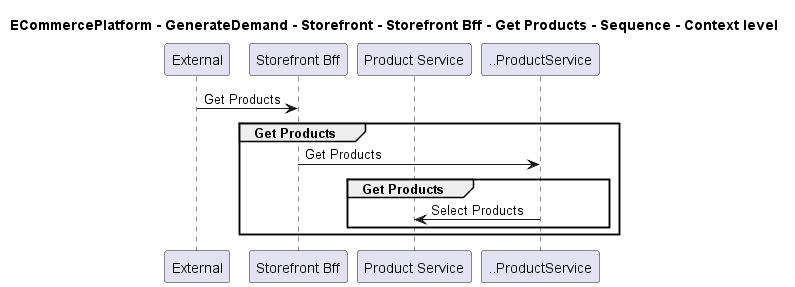

The diagram above was rendered by PlantUML. Its source (embedded in the PNG):
@startuml

title ECommercePlatform - GenerateDemand - Storefront - Storefront Bff - Get Products - Sequence - Context level

participant "External" as C4InterFlow.SoftwareSystems.ExternalSystem
participant "Storefront Bff" as ECommercePlatform.GenerateDemand.Storefront.SoftwareSystems.StorefrontBff
participant "Product Service" as ECommercePlatform.CreateProduct.ProductInformationManagement.SoftwareSystems.ProductService

C4InterFlow.SoftwareSystems.ExternalSystem -> ECommercePlatform.GenerateDemand.Storefront.SoftwareSystems.StorefrontBff : Get Products
group Get Products
ECommercePlatform.GenerateDemand.Storefront.SoftwareSystems.StorefrontBff -> ..ProductService : Get Products
group Get Products
..ProductService -> ECommercePlatform.CreateProduct.ProductInformationManagement.SoftwareSystems.ProductService : Select Products
end
end


@enduml